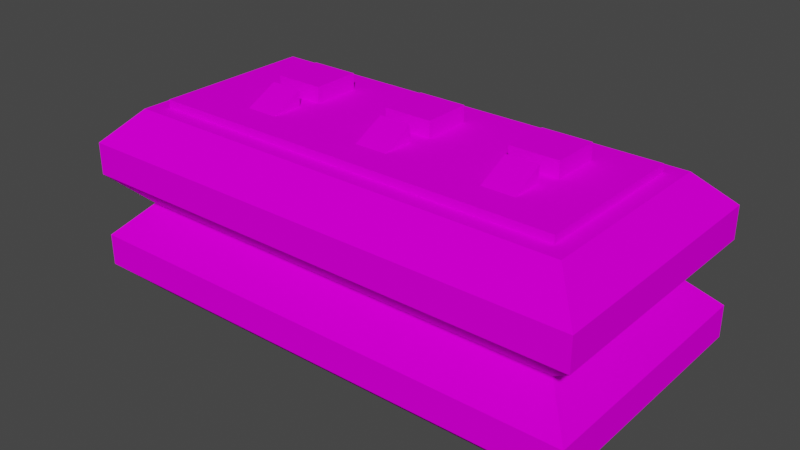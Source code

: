 # Source: fuel_tank.blend  (saved by Blender 3.3.6; exported with 4.5.12 LTS)
import bpy
from mathutils import Matrix  # noqa: F401  (used for matrix-valued properties, if any)

bpy.ops.wm.read_factory_settings(use_empty=True)
scene = bpy.context.scene
scene.name = 'Scene'

# ---- collections
col_collection = bpy.data.collections.new('Collection'); scene.collection.children.link(col_collection)

# ---- images (referenced by path relative to the original .blend; pixels are not part of the script)
import os
ASSET_DIR = os.environ.get("B2B_ASSET_DIR", "")  # directory of the original .blend (textures are referenced by path, not embedded)
HERE = os.path.dirname(os.path.abspath(__file__))  # packed textures are extracted next to this script under _unpacked/

def load_image(name, relpath, width, height, colorspace="sRGB"):
    """Load a texture the original file referenced (path relative to the .blend, or extracted next to this script)."""
    p = next((c for c in (os.path.join(HERE, relpath), os.path.join(ASSET_DIR, relpath)) if relpath and os.path.exists(c)), "")
    if p:
        img = bpy.data.images.load(p, check_existing=True)
        img.name = name
    else:  # same state as the original file: an image datablock whose file is absent (Cycles renders it pink)
        img = bpy.data.images.new(name, width, height)
        img.source = "FILE"
        img.filepath = "//" + (relpath or name)
    img.colorspace_settings.name = colorspace
    return img
img_debug64_png = load_image('debug64.png', 'debug64.png', 1024, 1024, 'sRGB')

# ---- materials (node trees are filled in below, after node groups)
mat_mat_diffuse_cutout = bpy.data.materials.new('MAT_DIFFUSE_CUTOUT')
mat_mat_diffuse_cutout.use_transparent_shadow = False
mat_mat_diffuse_cutout.roughness = 1.0
mat_none = bpy.data.materials.new('none')
mat_none.use_transparent_shadow = False
mat_none.roughness = 1.0

# ---- material node trees
mat_mat_diffuse_cutout.use_nodes = True; mat_mat_diffuse_cutout.node_tree.nodes.clear()
_N = mat_mat_diffuse_cutout.node_tree.nodes; _L = mat_mat_diffuse_cutout.node_tree.links
n0 = _N.new('ShaderNodeBsdfPrincipled'); n0.name = 'Principled BSDF'; n0.location = (1200, 0)
n0.distribution = 'GGX'
n0.subsurface_method = 'RANDOM_WALK_SKIN'
n0.inputs[2].default_value = 1.0
n0.inputs[3].default_value = 1.45
n0.inputs[13].default_value = 0.0
n0.inputs[27].default_value = (0.0, 0.0, 0.0, 1.0)
n0.inputs[28].default_value = 1.0
n1 = _N.new('ShaderNodeOutputMaterial'); n1.name = 'Material Output'; n1.location = (1500, 0)
n2 = _N.new('ShaderNodeTexImage'); n2.name = 'Image Texture'; n2.location = (600, 0)
n2.image = img_debug64_png
n2.interpolation = 'Closest'
_L.new(n2.outputs[0], n0.inputs[0])
_L.new(n0.outputs[0], n1.inputs[0])
n1.is_active_output = True
mat_none.use_nodes = True; mat_none.node_tree.nodes.clear()
_N = mat_none.node_tree.nodes; _L = mat_none.node_tree.links
n0 = _N.new('ShaderNodeBsdfPrincipled'); n0.name = 'Principled BSDF'; n0.location = (1200, 0)
n0.distribution = 'GGX'
n0.subsurface_method = 'RANDOM_WALK_SKIN'
n0.inputs[2].default_value = 1.0
n0.inputs[3].default_value = 1.45
n0.inputs[13].default_value = 0.0
n0.inputs[27].default_value = (0.0, 0.0, 0.0, 1.0)
n0.inputs[28].default_value = 1.0
n1 = _N.new('ShaderNodeOutputMaterial'); n1.name = 'Material Output'; n1.location = (1500, 0)
_L.new(n0.outputs[0], n1.inputs[0])
n1.is_active_output = True

# ---- world
world_world = bpy.data.worlds.new('World'); scene.world = world_world
world_world.use_nodes = True; world_world.node_tree.nodes.clear()
_N = world_world.node_tree.nodes; _L = world_world.node_tree.links
n0 = _N.new('ShaderNodeOutputWorld'); n0.name = 'World Output'; n0.location = (300, 300)
n1 = _N.new('ShaderNodeBackground'); n1.name = 'Background'; n1.location = (10, 300)
n1.inputs[0].default_value = (0.05088, 0.05088, 0.05088, 1.0)
_L.new(n1.outputs[0], n0.inputs[0])
n0.is_active_output = True
world_world.color = (0.05088, 0.05088, 0.05088)
world_world.use_sun_shadow = False
world_world.sun_shadow_jitter_overblur = 0.0

# ---- meshes
me_cube_001 = bpy.data.meshes.new('cube.001')
me_cube_001.from_pydata([(-2.1, -0.5, 1.25), (0.5, -0.5, 1.25), (-2.1, -0.5, 1.15), (0.5, -0.5, 1.15), (0.5, 0.5, 1.25), (-2.1, 0.5, 1.25), (0.5, 0.5, 1.15), (-2.1, 0.5, 1.15)], [], [(3, 6, 4, 1), (2, 3, 1, 0), (7, 2, 0, 5), (6, 7, 5, 4), (5, 0, 1, 4)])
_uv = me_cube_001.uv_layers.new(name='UVMap')
_uv.uv.foreach_set('vector', [0.5312, 0.1094, 0.5312, 0.2656, 0.5156, 0.2656, 0.5156, 0.1094, 0.1094, 0.09375, 0.5156, 0.09375, 0.5156, 0.1094, 0.1094, 0.1094, 0.1094, 0.1094, 0.1094, 0.2656, 0.09375, 0.2656, 0.09375, 0.1094, 0.5156, 0.2812, 0.1094, 0.2812, 0.1094, 0.2656, 0.5156, 0.2656, 0.1094, 0.2656, 0.1094, 0.1094, 0.5156, 0.1094, 0.5156, 0.2656])
me_cube_001.materials.append(mat_mat_diffuse_cutout)
me_cube_001.materials.append(mat_none)
me_cube_001.update()
me_cube_001.normals_split_custom_set([tuple(v) for v in zip(*[iter([1.0, 0.0, 0.0, 1.0, 0.0, 0.0, 1.0, 0.0, 0.0, 1.0, 0.0, 0.0, -9.17e-08, -1.0, 0.0, -9.17e-08, -1.0, 0.0, -9.17e-08, -1.0, 0.0, -9.17e-08, -1.0, 0.0, -1.0, 0.0, 0.0, -1.0, 0.0, 0.0, -1.0, 0.0, 0.0, -1.0, 0.0, 0.0, 9.17e-08, 1.0, 0.0, 9.17e-08, 1.0, 0.0, 9.17e-08, 1.0, 0.0, 9.17e-08, 1.0, 0.0, -4.585e-08, 0.0, 1.0, -4.585e-08, 0.0, 1.0, -4.585e-08, 0.0, 1.0, -4.585e-08, 0.0, 1.0])] * 3)])
me_cube_004 = bpy.data.meshes.new('cube.004')
me_cube_004.from_pydata([(-0.1, 2.384e-07, 1.35), (0.2, 2.384e-07, 1.35), (-0.1, 2.384e-07, 1.15), (0.2, 2.384e-07, 1.15), (0.2, 0.3, 1.35), (-0.1, 0.3, 1.35), (0.2, 0.3, 1.15), (-0.1, 0.3, 1.15)], [], [(3, 6, 4, 1), (2, 3, 1, 0), (7, 2, 0, 5), (6, 7, 5, 4), (5, 0, 1, 4)])
_uv = me_cube_004.uv_layers.new(name='UVMap')
_uv.uv.foreach_set('vector', [0.75, 0.8906, 0.75, 0.9375, 0.7188, 0.9375, 0.7188, 0.8906, 0.6719, 0.8594, 0.7188, 0.8594, 0.7188, 0.8906, 0.6719, 0.8906, 0.6406, 0.9375, 0.6406, 0.8906, 0.6719, 0.8906, 0.6719, 0.9375, 0.7188, 0.9688, 0.6719, 0.9688, 0.6719, 0.9375, 0.7188, 0.9375, 0.6719, 0.9375, 0.6719, 0.8906, 0.7188, 0.8906, 0.7188, 0.9375])
me_cube_004.materials.append(mat_mat_diffuse_cutout)
me_cube_004.materials.append(mat_none)
me_cube_004.update()
me_cube_004.normals_split_custom_set([tuple(v) for v in zip(*[iter([1.0, 0.0, 0.0, 1.0, 0.0, 0.0, 1.0, 0.0, 0.0, 1.0, 0.0, 0.0, 0.0, -1.0, 0.0, 0.0, -1.0, 0.0, 0.0, -1.0, 0.0, 0.0, -1.0, 0.0, -1.0, 0.0, 0.0, -1.0, 0.0, 0.0, -1.0, 0.0, 0.0, -1.0, 0.0, 0.0, 0.0, 1.0, 0.0, 0.0, 1.0, 0.0, 0.0, 1.0, 0.0, 0.0, 1.0, 0.0, 0.0, 0.0, 1.0, 0.0, 0.0, 1.0, 0.0, 0.0, 1.0, 0.0, 0.0, 1.0])] * 3)])
me_cube_009 = bpy.data.meshes.new('cube.009')
me_cube_009.from_pydata([(-0.9, 2.384e-07, 1.35), (-0.6, 2.384e-07, 1.35), (-0.9, 2.384e-07, 1.15), (-0.6, 2.384e-07, 1.15), (-0.6, 0.3, 1.35), (-0.9, 0.3, 1.35), (-0.6, 0.3, 1.15), (-0.9, 0.3, 1.15)], [], [(3, 6, 4, 1), (2, 3, 1, 0), (7, 2, 0, 5), (6, 7, 5, 4), (5, 0, 1, 4)])
_uv = me_cube_009.uv_layers.new(name='UVMap')
_uv.uv.foreach_set('vector', [0.75, 0.8906, 0.75, 0.9375, 0.7188, 0.9375, 0.7188, 0.8906, 0.6719, 0.8594, 0.7188, 0.8594, 0.7188, 0.8906, 0.6719, 0.8906, 0.6406, 0.9375, 0.6406, 0.8906, 0.6719, 0.8906, 0.6719, 0.9375, 0.7188, 0.9688, 0.6719, 0.9688, 0.6719, 0.9375, 0.7188, 0.9375, 0.6719, 0.9375, 0.6719, 0.8906, 0.7188, 0.8906, 0.7188, 0.9375])
me_cube_009.materials.append(mat_mat_diffuse_cutout)
me_cube_009.materials.append(mat_none)
me_cube_009.update()
me_cube_009.normals_split_custom_set([tuple(v) for v in zip(*[iter([1.0, -1.242e-07, 0.0, 1.0, -1.242e-07, 0.0, 1.0, -1.242e-07, 0.0, 1.0, -1.242e-07, 0.0, 0.0, -1.0, 0.0, 0.0, -1.0, 0.0, 0.0, -1.0, 0.0, 0.0, -1.0, 0.0, -1.0, 0.0, -1.49e-07, -1.0, 0.0, -1.49e-07, -1.0, 0.0, -1.49e-07, -1.0, 0.0, -1.49e-07, 0.0, 1.0, 0.0, 0.0, 1.0, 0.0, 0.0, 1.0, 0.0, 0.0, 1.0, 0.0, 0.0, 0.0, 1.0, 0.0, 0.0, 1.0, 0.0, 0.0, 1.0, 0.0, 0.0, 1.0])] * 3)])
me_cube_010 = bpy.data.meshes.new('cube.010')
me_cube_010.from_pydata([(-1.7, 2.384e-07, 1.35), (-1.4, 2.384e-07, 1.35), (-1.7, 2.384e-07, 1.15), (-1.4, 2.384e-07, 1.15), (-1.4, 0.3, 1.35), (-1.7, 0.3, 1.35), (-1.4, 0.3, 1.15), (-1.7, 0.3, 1.15)], [], [(3, 6, 4, 1), (2, 3, 1, 0), (7, 2, 0, 5), (6, 7, 5, 4), (5, 0, 1, 4)])
_uv = me_cube_010.uv_layers.new(name='UVMap')
_uv.uv.foreach_set('vector', [0.75, 0.8906, 0.75, 0.9375, 0.7188, 0.9375, 0.7188, 0.8906, 0.6719, 0.8594, 0.7188, 0.8594, 0.7188, 0.8906, 0.6719, 0.8906, 0.6406, 0.9375, 0.6406, 0.8906, 0.6719, 0.8906, 0.6719, 0.9375, 0.7188, 0.9688, 0.6719, 0.9688, 0.6719, 0.9375, 0.7188, 0.9375, 0.6719, 0.9375, 0.6719, 0.8906, 0.7188, 0.8906, 0.7188, 0.9375])
me_cube_010.materials.append(mat_mat_diffuse_cutout)
me_cube_010.materials.append(mat_none)
me_cube_010.update()
me_cube_010.normals_split_custom_set([tuple(v) for v in zip(*[iter([1.0, 0.0, 0.0, 1.0, 0.0, 0.0, 1.0, 0.0, 0.0, 1.0, 0.0, 0.0, 0.0, -1.0, 0.0, 0.0, -1.0, 0.0, 0.0, -1.0, 0.0, 0.0, -1.0, 0.0, -1.0, 0.0, 0.0, -1.0, 0.0, 0.0, -1.0, 0.0, 0.0, -1.0, 0.0, 0.0, 0.0, 1.0, 0.0, 0.0, 1.0, 0.0, 0.0, 1.0, 0.0, 0.0, 1.0, 0.0, 0.0, 0.0, 1.0, 0.0, 0.0, 1.0, 0.0, 0.0, 1.0, 0.0, 0.0, 1.0])] * 3)])
me_cube_013 = bpy.data.meshes.new('cube.013')
me_cube_013.from_pydata([(-2.2, -0.6, -1.522e-07), (0.6, -0.6, -2.98e-08), (-2.2, 0.6, -1.522e-07), (0.6, 0.6, -2.98e-08), (0.8, 0.8, 0.2), (-2.4, -0.8, 0.8), (0.8, 0.8, 0.8), (-2.2, -0.6, 1.2), (0.6, -0.6, 1.2), (-2.4, -0.8, 1.0), (0.8, -0.8, 1.0), (-2.2, 0.6, 1.2), (0.6, 0.6, 1.2), (-2.4, 0.8, 1.0), (-2.2, -0.6, 0.6), (0.6, -0.6, 0.6), (0.8, -0.8, 0.8), (-2.2, 0.6, 0.6), (0.6, 0.6, 0.6), (-2.4, -0.8, 0.4), (-2.4, -0.8, 0.2), (0.8, -0.8, 0.2), (-2.4, 0.8, 0.4), (-2.4, 0.8, 0.2), (0.8, -0.8, 0.4), (0.8, 0.8, 0.4), (-2.4, 0.8, 0.8), (0.8, 0.8, 1.0)], [], [(21, 20, 0, 1), (23, 4, 3, 2), (0, 2, 3, 1), (20, 23, 2, 0), (4, 21, 1, 3), (16, 6, 27, 10), (5, 16, 10, 9), (26, 5, 9, 13), (6, 26, 13, 27), (10, 8, 7, 9), (13, 11, 12, 27), (7, 8, 12, 11), (9, 7, 11, 13), (27, 12, 8, 10), (16, 5, 14, 15), (26, 6, 18, 17), (5, 26, 17, 14), (6, 16, 15, 18), (21, 4, 25, 24), (20, 21, 24, 19), (23, 20, 19, 22), (4, 23, 22, 25), (24, 15, 14, 19), (22, 17, 18, 25), (19, 14, 17, 22), (25, 18, 15, 24)])
_uv = me_cube_013.uv_layers.new(name='UVMap')
_uv.uv.foreach_set('vector', [0.5625, 0.6406, 0.0625, 0.6406, 0.09375, 0.5938, 0.5312, 0.5938, 0.0625, 0.3594, 0.5625, 0.3594, 0.5312, 0.4062, 0.09375, 0.4062, 0.09375, 0.4062, 0.09375, 0.5938, 0.5312, 0.5938, 0.5312, 0.4062, 0.04688, 0.375, 0.04688, 0.625, 0.09375, 0.5938, 0.09375, 0.4062, 0.5781, 0.625, 0.5781, 0.375, 0.5312, 0.4062, 0.5312, 0.5938, 0.5781, 0.9375, 0.5781, 0.6875, 0.6094, 0.6875, 0.6094, 0.9375, 0.0625, 0.6406, 0.5625, 0.6406, 0.5625, 0.6719, 0.0625, 0.6719, 0.01562, 0.9375, 0.01562, 0.6875, 0.04688, 0.6875, 0.04688, 0.9375, 0.5625, 0.9844, 0.0625, 0.9844, 0.0625, 0.9531, 0.5625, 0.9531, 0.5625, 0.6719, 0.5312, 0.7188, 0.09375, 0.7188, 0.0625, 0.6719, 0.0625, 0.9531, 0.09375, 0.9062, 0.5312, 0.9062, 0.5625, 0.9531, 0.09375, 0.7188, 0.5312, 0.7188, 0.5312, 0.9062, 0.09375, 0.9062, 0.04688, 0.6875, 0.09375, 0.7188, 0.09375, 0.9062, 0.04688, 0.9375, 0.5781, 0.9375, 0.5312, 0.9062, 0.5312, 0.7188, 0.5781, 0.6875, 0.5625, 0.6406, 0.0625, 0.6406, 0.09375, 0.5938, 0.5312, 0.5938, 0.0625, 0.3594, 0.5625, 0.3594, 0.5312, 0.4062, 0.09375, 0.4062, 0.04688, 0.375, 0.04688, 0.625, 0.09375, 0.5938, 0.09375, 0.4062, 0.5781, 0.625, 0.5781, 0.375, 0.5312, 0.4062, 0.5312, 0.5938, 0.5781, 0.9375, 0.5781, 0.6875, 0.6094, 0.6875, 0.6094, 0.9375, 0.0625, 0.6406, 0.5625, 0.6406, 0.5625, 0.6719, 0.0625, 0.6719, 0.01562, 0.9375, 0.01562, 0.6875, 0.04688, 0.6875, 0.04688, 0.9375, 0.5625, 0.9844, 0.0625, 0.9844, 0.0625, 0.9531, 0.5625, 0.9531, 0.5625, 0.6719, 0.5312, 0.7188, 0.09375, 0.7188, 0.0625, 0.6719, 0.0625, 0.9531, 0.09375, 0.9062, 0.5312, 0.9062, 0.5625, 0.9531, 0.04688, 0.6875, 0.09375, 0.7188, 0.09375, 0.9062, 0.04688, 0.9375, 0.5781, 0.9375, 0.5312, 0.9062, 0.5312, 0.7188, 0.5781, 0.6875])
me_cube_013.materials.append(mat_mat_diffuse_cutout)
me_cube_013.update()
me_cube_013.normals_split_custom_set([tuple(v) for v in zip(*[iter([1.537e-08, -0.7071, -0.7071, 1.537e-08, -0.7071, -0.7071, 1.537e-08, -0.7071, -0.7071, 1.537e-08, -0.7071, -0.7071, 5.927e-08, 0.7071, -0.7071, 5.927e-08, 0.7071, -0.7071, 5.927e-08, 0.7071, -0.7071, 5.927e-08, 0.7071, -0.7071, 4.371e-08, 0.0, -1.0, 4.371e-08, 0.0, -1.0, 4.371e-08, 0.0, -1.0, 4.371e-08, 0.0, -1.0, -0.7071, 0.0, -0.7071, -0.7071, 0.0, -0.7071, -0.7071, 0.0, -0.7071, -0.7071, 0.0, -0.7071, 0.7071, 0.0, -0.7071, 0.7071, 0.0, -0.7071, 0.7071, 0.0, -0.7071, 0.7071, 0.0, -0.7071, 1.0, -1.863e-08, 0.0, 1.0, -1.863e-08, 0.0, 1.0, -1.863e-08, 0.0, 1.0, -1.863e-08, 0.0, -3.725e-08, -1.0, 0.0, -3.725e-08, -1.0, 0.0, -3.725e-08, -1.0, 0.0, -3.725e-08, -1.0, 0.0, -1.0, 0.0, 0.0, -1.0, 0.0, 0.0, -1.0, 0.0, 0.0, -1.0, 0.0, 0.0, 7.451e-08, 1.0, 0.0, 7.451e-08, 1.0, 0.0, 7.451e-08, 1.0, 0.0, 7.451e-08, 1.0, 0.0, -5.268e-08, -0.7071, 0.7071, -5.268e-08, -0.7071, 0.7071, -5.268e-08, -0.7071, 0.7071, -5.268e-08, -0.7071, 0.7071, 0.0, 0.7071, 0.7071, 0.0, 0.7071, 0.7071, 0.0, 0.7071, 0.7071, 0.0, 0.7071, 0.7071, -7.096e-08, 0.0, 1.0, -7.096e-08, 0.0, 1.0, -7.096e-08, 0.0, 1.0, -7.096e-08, 0.0, 1.0, -0.7071, 0.0, 0.7071, -0.7071, 0.0, 0.7071, -0.7071, 0.0, 0.7071, -0.7071, 0.0, 0.7071, 0.7071, 3.763e-08, 0.7071, 0.7071, 3.763e-08, 0.7071, 0.7071, 3.763e-08, 0.7071, 0.7071, 3.763e-08, 0.7071, 1.756e-08, -0.7071, -0.7071, 1.756e-08, -0.7071, -0.7071, 1.756e-08, -0.7071, -0.7071, 1.756e-08, -0.7071, -0.7071, 7.024e-08, 0.7071, -0.7071, 7.024e-08, 0.7071, -0.7071, 7.024e-08, 0.7071, -0.7071, 7.024e-08, 0.7071, -0.7071, -0.7071, -7.526e-08, -0.7071, -0.7071, -7.526e-08, -0.7071, -0.7071, -7.526e-08, -0.7071, -0.7071, -7.526e-08, -0.7071, 0.7071, 0.0, -0.7071, 0.7071, 0.0, -0.7071, 0.7071, 0.0, -0.7071, 0.7071, 0.0, -0.7071, 1.0, 0.0, 0.0, 1.0, 0.0, 0.0, 1.0, 0.0, 0.0, 1.0, 0.0, 0.0, -3.725e-08, -1.0, 0.0, -3.725e-08, -1.0, 0.0, -3.725e-08, -1.0, 0.0, -3.725e-08, -1.0, 0.0, -1.0, 0.0, 0.0, -1.0, 0.0, 0.0, -1.0, 0.0, 0.0, -1.0, 0.0, 0.0, 7.451e-08, 1.0, 0.0, 7.451e-08, 1.0, 0.0, 7.451e-08, 1.0, 0.0, 7.451e-08, 1.0, 0.0, -3.512e-08, -0.7071, 0.7071, -3.512e-08, -0.7071, 0.7071, -3.512e-08, -0.7071, 0.7071, -3.512e-08, -0.7071, 0.7071, 8.781e-09, 0.7071, 0.7071, 8.781e-09, 0.7071, 0.7071, 8.781e-09, 0.7071, 0.7071, 8.781e-09, 0.7071, 0.7071, -0.7071, 0.0, 0.7071, -0.7071, 0.0, 0.7071, -0.7071, 0.0, 0.7071, -0.7071, 0.0, 0.7071, 0.7071, 0.0, 0.7071, 0.7071, 0.0, 0.7071, 0.7071, 0.0, 0.7071, 0.7071, 0.0, 0.7071])] * 3)])
me_cube_014 = bpy.data.meshes.new('cube.014')
me_cube_014.from_pydata([(-0.05, -0.3, 1.25), (0.15, -0.3, 1.25), (-0.05, -0.3, 1.15), (0.15, -0.3, 1.15), (0.15, -0.1, 1.35), (-0.05, -0.1, 1.35), (0.15, -0.1, 1.15), (-0.05, -0.1, 1.15)], [], [(3, 6, 4, 1), (2, 3, 1, 0), (7, 2, 0, 5), (6, 7, 5, 4), (5, 0, 1, 4)])
_uv = me_cube_014.uv_layers.new(name='UVMap')
_uv.uv.foreach_set('vector', [0.75, 0.7656, 0.7344, 0.7969, 0.7188, 0.7969, 0.7188, 0.7656, 0.6875, 0.75, 0.7188, 0.75, 0.7188, 0.7656, 0.6875, 0.7656, 0.6719, 0.7969, 0.6562, 0.7656, 0.6875, 0.7656, 0.6875, 0.7969, 0.7188, 0.8281, 0.6875, 0.8281, 0.6875, 0.7969, 0.7188, 0.7969, 0.6875, 0.7969, 0.6875, 0.7656, 0.7188, 0.7656, 0.7188, 0.7969])
me_cube_014.materials.append(mat_mat_diffuse_cutout)
me_cube_014.materials.append(mat_none)
me_cube_014.update()
me_cube_014.normals_split_custom_set([tuple(v) for v in zip(*[iter([1.0, 0.0, 0.0, 1.0, 0.0, 0.0, 1.0, 0.0, 0.0, 1.0, 0.0, 0.0, 0.0, -1.0, 0.0, 0.0, -1.0, 0.0, 0.0, -1.0, 0.0, 0.0, -1.0, 0.0, -1.0, 0.0, 0.0, -1.0, 0.0, 0.0, -1.0, 0.0, 0.0, -1.0, 0.0, 0.0, 0.0, 1.0, 0.0, 0.0, 1.0, 0.0, 0.0, 1.0, 0.0, 0.0, 1.0, 0.0, 0.0, -0.4472, 0.8944, 0.0, -0.4472, 0.8944, 0.0, -0.4472, 0.8944, 0.0, -0.4472, 0.8944])] * 3)])
me_cube_015 = bpy.data.meshes.new('cube.015')
me_cube_015.from_pydata([(-0.85, -0.3, 1.25), (-0.65, -0.3, 1.25), (-0.85, -0.3, 1.15), (-0.65, -0.3, 1.15), (-0.65, -0.1, 1.35), (-0.85, -0.1, 1.35), (-0.65, -0.1, 1.15), (-0.85, -0.1, 1.15)], [], [(3, 6, 4, 1), (2, 3, 1, 0), (7, 2, 0, 5), (6, 7, 5, 4), (5, 0, 1, 4)])
_uv = me_cube_015.uv_layers.new(name='UVMap')
_uv.uv.foreach_set('vector', [0.75, 0.7656, 0.7344, 0.7969, 0.7188, 0.7969, 0.7188, 0.7656, 0.6875, 0.75, 0.7188, 0.75, 0.7188, 0.7656, 0.6875, 0.7656, 0.6719, 0.7969, 0.6562, 0.7656, 0.6875, 0.7656, 0.6875, 0.7969, 0.7188, 0.8281, 0.6875, 0.8281, 0.6875, 0.7969, 0.7188, 0.7969, 0.6875, 0.7969, 0.6875, 0.7656, 0.7188, 0.7656, 0.7188, 0.7969])
me_cube_015.materials.append(mat_mat_diffuse_cutout)
me_cube_015.materials.append(mat_none)
me_cube_015.update()
me_cube_015.normals_split_custom_set([tuple(v) for v in zip(*[iter([1.0, -2.484e-07, 0.0, 1.0, -2.484e-07, 0.0, 1.0, -2.484e-07, 0.0, 1.0, -2.484e-07, 0.0, 0.0, -1.0, 0.0, 0.0, -1.0, 0.0, 0.0, -1.0, 0.0, 0.0, -1.0, 0.0, -1.0, 0.0, 0.0, -1.0, 0.0, 0.0, -1.0, 0.0, 0.0, -1.0, 0.0, 0.0, 0.0, 1.0, 0.0, 0.0, 1.0, 0.0, 0.0, 1.0, 0.0, 0.0, 1.0, 0.0, 0.0, -0.4472, 0.8944, 0.0, -0.4472, 0.8944, 0.0, -0.4472, 0.8944, 0.0, -0.4472, 0.8944])] * 3)])
me_cube_016 = bpy.data.meshes.new('cube.016')
me_cube_016.from_pydata([(-1.65, -0.3, 1.25), (-1.45, -0.3, 1.25), (-1.65, -0.3, 1.15), (-1.45, -0.3, 1.15), (-1.45, -0.1, 1.35), (-1.65, -0.1, 1.35), (-1.45, -0.1, 1.15), (-1.65, -0.1, 1.15)], [], [(3, 6, 4, 1), (2, 3, 1, 0), (7, 2, 0, 5), (6, 7, 5, 4), (5, 0, 1, 4)])
_uv = me_cube_016.uv_layers.new(name='UVMap')
_uv.uv.foreach_set('vector', [0.75, 0.7656, 0.7344, 0.7969, 0.7188, 0.7969, 0.7188, 0.7656, 0.6875, 0.75, 0.7188, 0.75, 0.7188, 0.7656, 0.6875, 0.7656, 0.6719, 0.7969, 0.6562, 0.7656, 0.6875, 0.7656, 0.6875, 0.7969, 0.7188, 0.8281, 0.6875, 0.8281, 0.6875, 0.7969, 0.7188, 0.7969, 0.6875, 0.7969, 0.6875, 0.7656, 0.7188, 0.7656, 0.7188, 0.7969])
me_cube_016.materials.append(mat_mat_diffuse_cutout)
me_cube_016.materials.append(mat_none)
me_cube_016.update()
me_cube_016.normals_split_custom_set([tuple(v) for v in zip(*[iter([1.0, 0.0, 0.0, 1.0, 0.0, 0.0, 1.0, 0.0, 0.0, 1.0, 0.0, 0.0, 0.0, -1.0, 0.0, 0.0, -1.0, 0.0, 0.0, -1.0, 0.0, 0.0, -1.0, 0.0, -1.0, 0.0, 0.0, -1.0, 0.0, 0.0, -1.0, 0.0, 0.0, -1.0, 0.0, 0.0, 0.0, 1.0, 0.0, 0.0, 1.0, 0.0, 0.0, 1.0, 0.0, 0.0, 1.0, 0.0, 0.0, -0.4472, 0.8944, 0.0, -0.4472, 0.8944, 0.0, -0.4472, 0.8944, 0.0, -0.4472, 0.8944])] * 3)])

# ---- objects
ob_cube_001 = bpy.data.objects.new('cube.001', me_cube_001)
ob_cube_004 = bpy.data.objects.new('cube.004', me_cube_004)
ob_cube_005 = bpy.data.objects.new('cube.005', me_cube_009)
ob_cube_006 = bpy.data.objects.new('cube.006', me_cube_010)
ob_cube_009 = bpy.data.objects.new('cube.009', me_cube_013)
ob_cube_002 = bpy.data.objects.new('cube.002', me_cube_014)
ob_cube_003 = bpy.data.objects.new('cube.003', me_cube_015)
ob_cube_007 = bpy.data.objects.new('cube.007', me_cube_016)

# ---- transforms, parenting, visibility, modifiers, constraints
ob_cube_001.location = (0.0, 0.0, 0.0)
ob_cube_004.location = (0.0, 0.0, 0.0)
ob_cube_005.location = (0.0, 0.0, 0.0)
ob_cube_006.location = (0.0, 0.0, 0.0)
ob_cube_009.location = (0.0, 0.0, 0.0)
ob_cube_002.location = (0.0, 0.0, 0.0)
ob_cube_003.location = (0.0, 0.0, 0.0)
ob_cube_007.location = (0.0, 0.0, 0.0)

# ---- collection membership
col_collection.objects.link(ob_cube_001)
col_collection.objects.link(ob_cube_004)
col_collection.objects.link(ob_cube_005)
col_collection.objects.link(ob_cube_006)
col_collection.objects.link(ob_cube_009)
col_collection.objects.link(ob_cube_002)
col_collection.objects.link(ob_cube_003)
col_collection.objects.link(ob_cube_007)

# ---- scene / render settings (as saved in the file)
scene.frame_start = 1; scene.frame_end = 250; scene.frame_set(1)
scene.render.engine = 'BLENDER_EEVEE_NEXT'
scene.cycles.sampling_pattern = 'TABULATED_SOBOL'
scene.cycles.use_light_tree = False
scene.view_settings.view_transform = 'Filmic'
bpy.context.view_layer.update()

# ---- added for rendering (the .blend has no active camera and no usable light): camera, sun
cam_auto = bpy.data.cameras.new('AutoCamera')
cam_auto.lens = 50.0
cam_auto.sensor_width = 36.0
cam_auto.clip_end = 1000.0
ob_auto_camera = bpy.data.objects.new('AutoCamera', cam_auto)
scene.collection.objects.link(ob_auto_camera)
ob_auto_camera.location = (2.738, -4.2456, 3.5054)
ob_auto_camera.rotation_euler = (1.09748, -7.21219e-08, 0.694738)
scene.camera = ob_auto_camera
light_auto_sun = bpy.data.lights.new('AutoSun', 'SUN')
light_auto_sun.energy = 3.0
light_auto_sun.angle = 0.0523599
ob_auto_sun = bpy.data.objects.new('AutoSun', light_auto_sun)
scene.collection.objects.link(ob_auto_sun)
ob_auto_sun.rotation_euler = (0.872665, 0.174533, 0.523599)
bpy.context.view_layer.update()
